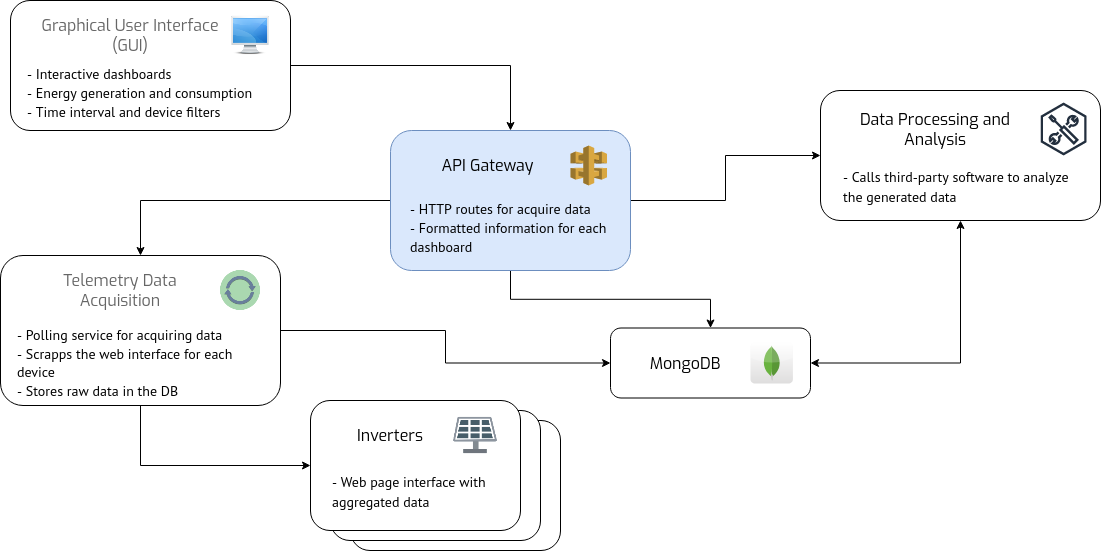

The diagram above was exported from draw.io. Its source (the exported page's mxGraphModel, read from the mxfile embedded in the PNG):
<mxGraphModel dx="1422" dy="766" grid="1" gridSize="10" guides="1" tooltips="1" connect="1" arrows="1" fold="1" page="1" pageScale="1" pageWidth="850" pageHeight="1100" math="0" shadow="0">
  <root>
    <mxCell id="0" />
    <mxCell id="1" parent="0" />
    <mxCell id="2" style="edgeStyle=orthogonalEdgeStyle;rounded=0;orthogonalLoop=1;jettySize=auto;html=1;exitX=1;exitY=0.5;exitDx=0;exitDy=0;entryX=0.5;entryY=0;entryDx=0;entryDy=0;fontSize=16;" edge="1" source="3" target="26" parent="1">
      <mxGeometry relative="1" as="geometry" />
    </mxCell>
    <mxCell id="3" value="" style="rounded=1;whiteSpace=wrap;html=1;" vertex="1" parent="1">
      <mxGeometry x="90" y="30" width="280" height="130" as="geometry" />
    </mxCell>
    <mxCell id="4" value="" style="shape=image;html=1;verticalAlign=top;verticalLabelPosition=bottom;labelBackgroundColor=#ffffff;imageAspect=0;aspect=fixed;image=https://cdn4.iconfinder.com/data/icons/Isloo_icons_by_IconFinder/128/screen_on.png" vertex="1" parent="1">
      <mxGeometry x="310" y="45" width="40" height="40" as="geometry" />
    </mxCell>
    <mxCell id="5" value="&lt;font color=&quot;#666666&quot;&gt;Graphical User Interface (GUI)&lt;/font&gt;" style="text;html=1;strokeColor=none;fillColor=none;align=center;verticalAlign=middle;whiteSpace=wrap;rounded=0;fontFamily=Exo;fontSource=https%3A%2F%2Ffonts.googleapis.com%2Fcss%3Ffamily%3DExo;fontSize=16;" vertex="1" parent="1">
      <mxGeometry x="110" y="50" width="200" height="30" as="geometry" />
    </mxCell>
    <mxCell id="6" value="&lt;div style=&quot;font-size: 14px&quot;&gt;&lt;font data-font-src=&quot;https://fonts.googleapis.com/css?family=PT+Sans&quot; style=&quot;font-size: 14px&quot; face=&quot;PT Sans&quot;&gt;- Interactive dashboards&lt;/font&gt;&lt;/div&gt;&lt;div style=&quot;font-size: 14px&quot;&gt;&lt;font data-font-src=&quot;https://fonts.googleapis.com/css?family=PT+Sans&quot; style=&quot;font-size: 14px&quot; face=&quot;PT Sans&quot;&gt;- Energy generation and consumption&lt;/font&gt;&lt;/div&gt;&lt;div style=&quot;font-size: 14px&quot;&gt;&lt;font data-font-src=&quot;https://fonts.googleapis.com/css?family=PT+Sans&quot; style=&quot;font-size: 14px&quot; face=&quot;PT Sans&quot;&gt;&lt;font style=&quot;font-size: 14px&quot;&gt;- Time interval and device filters&lt;/font&gt;&lt;br&gt;&lt;/font&gt;&lt;/div&gt;" style="text;html=1;strokeColor=none;fillColor=none;align=left;verticalAlign=middle;whiteSpace=wrap;rounded=0;fontSize=16;" vertex="1" parent="1">
      <mxGeometry x="105" y="95" width="245" height="55" as="geometry" />
    </mxCell>
    <mxCell id="7" value="" style="group" vertex="1" connectable="0" parent="1">
      <mxGeometry x="390" y="430" width="250" height="150" as="geometry" />
    </mxCell>
    <mxCell id="8" value="" style="rounded=1;whiteSpace=wrap;html=1;" vertex="1" parent="7">
      <mxGeometry x="40" y="20" width="210" height="130" as="geometry" />
    </mxCell>
    <mxCell id="9" value="" style="rounded=1;whiteSpace=wrap;html=1;" vertex="1" parent="7">
      <mxGeometry x="20" y="10" width="210" height="130" as="geometry" />
    </mxCell>
    <mxCell id="10" value="" style="rounded=1;whiteSpace=wrap;html=1;" vertex="1" parent="7">
      <mxGeometry width="210" height="130" as="geometry" />
    </mxCell>
    <mxCell id="11" value="Inverters" style="text;html=1;strokeColor=none;fillColor=none;align=center;verticalAlign=middle;whiteSpace=wrap;rounded=0;fontFamily=Exo;fontSource=https%3A%2F%2Ffonts.googleapis.com%2Fcss%3Ffamily%3DExo;fontSize=16;" vertex="1" parent="7">
      <mxGeometry x="10" y="20" width="140" height="30" as="geometry" />
    </mxCell>
    <mxCell id="12" value="&lt;font data-font-src=&quot;https://fonts.googleapis.com/css?family=PT+Sans&quot; style=&quot;font-size: 14px&quot; face=&quot;PT Sans&quot;&gt;- Web page interface with aggregated data&lt;/font&gt;" style="text;html=1;strokeColor=none;fillColor=none;align=left;verticalAlign=middle;whiteSpace=wrap;rounded=0;fontSize=16;" vertex="1" parent="7">
      <mxGeometry x="20" y="65" width="170" height="55" as="geometry" />
    </mxCell>
    <mxCell id="13" value="" style="shape=image;html=1;verticalAlign=top;verticalLabelPosition=bottom;labelBackgroundColor=#ffffff;imageAspect=0;aspect=fixed;image=https://cdn3.iconfinder.com/data/icons/eco-flat-2/512/Energy_panel_solar-128.png;fontSize=16;align=left;" vertex="1" parent="7">
      <mxGeometry x="140" y="10" width="50" height="50" as="geometry" />
    </mxCell>
    <mxCell id="14" style="edgeStyle=orthogonalEdgeStyle;rounded=0;orthogonalLoop=1;jettySize=auto;html=1;exitX=1;exitY=0.5;exitDx=0;exitDy=0;entryX=0;entryY=0.5;entryDx=0;entryDy=0;fontSize=16;" edge="1" source="16" target="20" parent="1">
      <mxGeometry relative="1" as="geometry" />
    </mxCell>
    <mxCell id="15" style="edgeStyle=orthogonalEdgeStyle;rounded=0;orthogonalLoop=1;jettySize=auto;html=1;exitX=0.5;exitY=1;exitDx=0;exitDy=0;entryX=0;entryY=0.5;entryDx=0;entryDy=0;fontSize=16;" edge="1" source="16" target="10" parent="1">
      <mxGeometry relative="1" as="geometry" />
    </mxCell>
    <mxCell id="16" value="" style="rounded=1;whiteSpace=wrap;html=1;" vertex="1" parent="1">
      <mxGeometry x="80" y="285" width="280" height="150" as="geometry" />
    </mxCell>
    <mxCell id="17" value="&lt;font color=&quot;#666666&quot;&gt;Telemetry Data Acquisition&lt;br&gt;&lt;/font&gt;" style="text;html=1;strokeColor=none;fillColor=none;align=center;verticalAlign=middle;whiteSpace=wrap;rounded=0;fontFamily=Exo;fontSource=https%3A%2F%2Ffonts.googleapis.com%2Fcss%3Ffamily%3DExo;fontSize=16;" vertex="1" parent="1">
      <mxGeometry x="100" y="305" width="200" height="30" as="geometry" />
    </mxCell>
    <mxCell id="18" value="&lt;div style=&quot;font-size: 14px&quot;&gt;&lt;font data-font-src=&quot;https://fonts.googleapis.com/css?family=PT+Sans&quot; style=&quot;font-size: 14px&quot; face=&quot;PT Sans&quot;&gt;- Polling service for acquiring data&lt;/font&gt;&lt;/div&gt;&lt;div style=&quot;font-size: 14px&quot;&gt;&lt;font data-font-src=&quot;https://fonts.googleapis.com/css?family=PT+Sans&quot; style=&quot;font-size: 14px&quot; face=&quot;PT Sans&quot;&gt;- Scrapps the web interface for each device&lt;br&gt;&lt;/font&gt;&lt;/div&gt;&lt;div style=&quot;font-size: 14px&quot;&gt;&lt;font data-font-src=&quot;https://fonts.googleapis.com/css?family=PT+Sans&quot; style=&quot;font-size: 14px&quot; face=&quot;PT Sans&quot;&gt;- Stores raw data in the DB&lt;br&gt;&lt;/font&gt;&lt;/div&gt;" style="text;html=1;strokeColor=none;fillColor=none;align=left;verticalAlign=middle;whiteSpace=wrap;rounded=0;fontSize=16;" vertex="1" parent="1">
      <mxGeometry x="95" y="365" width="245" height="55" as="geometry" />
    </mxCell>
    <mxCell id="19" value="" style="shape=image;html=1;verticalAlign=top;verticalLabelPosition=bottom;labelBackgroundColor=#ffffff;imageAspect=0;aspect=fixed;image=https://cdn2.iconfinder.com/data/icons/pictograms-vol-1/400/radial_arrows-128.png;fontSize=16;align=left;" vertex="1" parent="1">
      <mxGeometry x="300" y="300" width="40" height="40" as="geometry" />
    </mxCell>
    <mxCell id="20" value="" style="rounded=1;whiteSpace=wrap;html=1;" vertex="1" parent="1">
      <mxGeometry x="690" y="357.5" width="200" height="70" as="geometry" />
    </mxCell>
    <mxCell id="21" value="MongoDB" style="text;html=1;strokeColor=none;fillColor=none;align=center;verticalAlign=middle;whiteSpace=wrap;rounded=0;fontFamily=Exo;fontSource=https%3A%2F%2Ffonts.googleapis.com%2Fcss%3Ffamily%3DExo;fontSize=16;" vertex="1" parent="1">
      <mxGeometry x="700" y="377.5" width="130" height="30" as="geometry" />
    </mxCell>
    <mxCell id="22" value="" style="dashed=0;outlineConnect=0;html=1;align=center;labelPosition=center;verticalLabelPosition=bottom;verticalAlign=top;shape=mxgraph.webicons.mongodb;gradientColor=#DFDEDE;fontSize=16;" vertex="1" parent="1">
      <mxGeometry x="830" y="371.90000000000003" width="42.4" height="41.2" as="geometry" />
    </mxCell>
    <mxCell id="23" style="edgeStyle=orthogonalEdgeStyle;rounded=0;orthogonalLoop=1;jettySize=auto;html=1;exitX=0.5;exitY=1;exitDx=0;exitDy=0;entryX=0.5;entryY=0;entryDx=0;entryDy=0;fontSize=16;" edge="1" source="26" target="20" parent="1">
      <mxGeometry relative="1" as="geometry" />
    </mxCell>
    <mxCell id="24" style="edgeStyle=orthogonalEdgeStyle;rounded=0;orthogonalLoop=1;jettySize=auto;html=1;exitX=0;exitY=0.5;exitDx=0;exitDy=0;entryX=0.5;entryY=0;entryDx=0;entryDy=0;fontSize=16;" edge="1" source="26" target="16" parent="1">
      <mxGeometry relative="1" as="geometry" />
    </mxCell>
    <mxCell id="25" style="edgeStyle=orthogonalEdgeStyle;rounded=0;orthogonalLoop=1;jettySize=auto;html=1;exitX=1;exitY=0.5;exitDx=0;exitDy=0;entryX=0;entryY=0.5;entryDx=0;entryDy=0;fontSize=16;" edge="1" source="26" target="31" parent="1">
      <mxGeometry relative="1" as="geometry" />
    </mxCell>
    <mxCell id="26" value="" style="rounded=1;whiteSpace=wrap;html=1;fillColor=#dae8fc;strokeColor=#6c8ebf;" vertex="1" parent="1">
      <mxGeometry x="470" y="160" width="240" height="140" as="geometry" />
    </mxCell>
    <mxCell id="27" value="API Gateway" style="text;html=1;strokeColor=none;fillColor=none;align=center;verticalAlign=middle;whiteSpace=wrap;rounded=0;fontFamily=Exo;fontSource=https%3A%2F%2Ffonts.googleapis.com%2Fcss%3Ffamily%3DExo;fontSize=16;" vertex="1" parent="1">
      <mxGeometry x="510" y="180" width="115" height="30" as="geometry" />
    </mxCell>
    <mxCell id="28" value="&lt;div style=&quot;font-size: 14px&quot;&gt;&lt;font data-font-src=&quot;https://fonts.googleapis.com/css?family=PT+Sans&quot; style=&quot;font-size: 14px&quot; face=&quot;PT Sans&quot;&gt;- HTTP routes for acquire data&lt;/font&gt;&lt;/div&gt;&lt;div style=&quot;font-size: 14px&quot;&gt;&lt;font data-font-src=&quot;https://fonts.googleapis.com/css?family=PT+Sans&quot; style=&quot;font-size: 14px&quot; face=&quot;PT Sans&quot;&gt;- Formatted information for each dashboard&lt;br&gt;&lt;/font&gt;&lt;/div&gt;" style="text;html=1;strokeColor=none;fillColor=none;align=left;verticalAlign=middle;whiteSpace=wrap;rounded=0;fontSize=16;" vertex="1" parent="1">
      <mxGeometry x="487.5" y="230" width="205" height="55" as="geometry" />
    </mxCell>
    <mxCell id="29" value="" style="outlineConnect=0;dashed=0;verticalLabelPosition=bottom;verticalAlign=top;align=center;html=1;shape=mxgraph.aws3.api_gateway;fillColor=#D9A741;gradientColor=none;fontSize=16;" vertex="1" parent="1">
      <mxGeometry x="650" y="175" width="36.5" height="40" as="geometry" />
    </mxCell>
    <mxCell id="30" style="edgeStyle=orthogonalEdgeStyle;rounded=0;orthogonalLoop=1;jettySize=auto;html=1;exitX=0.5;exitY=1;exitDx=0;exitDy=0;entryX=1;entryY=0.5;entryDx=0;entryDy=0;fontSize=16;startArrow=classic;startFill=1;" edge="1" source="31" target="20" parent="1">
      <mxGeometry relative="1" as="geometry" />
    </mxCell>
    <mxCell id="31" value="" style="rounded=1;whiteSpace=wrap;html=1;" vertex="1" parent="1">
      <mxGeometry x="900" y="120" width="280" height="130" as="geometry" />
    </mxCell>
    <mxCell id="32" value="Data Processing and Analysis" style="text;html=1;strokeColor=none;fillColor=none;align=center;verticalAlign=middle;whiteSpace=wrap;rounded=0;fontFamily=Exo;fontSource=https%3A%2F%2Ffonts.googleapis.com%2Fcss%3Ffamily%3DExo;fontSize=16;" vertex="1" parent="1">
      <mxGeometry x="915" y="143.5" width="200" height="30" as="geometry" />
    </mxCell>
    <mxCell id="33" value="&lt;font data-font-src=&quot;https://fonts.googleapis.com/css?family=PT+Sans&quot; style=&quot;font-size: 14px&quot; face=&quot;PT Sans&quot;&gt;- Calls third-party software to analyze the generated data&lt;/font&gt;" style="text;html=1;strokeColor=none;fillColor=none;align=left;verticalAlign=middle;whiteSpace=wrap;rounded=0;fontSize=16;" vertex="1" parent="1">
      <mxGeometry x="921.21" y="190" width="245" height="55" as="geometry" />
    </mxCell>
    <mxCell id="34" value="" style="outlineConnect=0;fontColor=#232F3E;gradientColor=none;fillColor=#232F3E;strokeColor=none;dashed=0;verticalLabelPosition=bottom;verticalAlign=top;align=center;html=1;fontSize=12;fontStyle=0;aspect=fixed;pointerEvents=1;shape=mxgraph.aws4.external_toolkit;" vertex="1" parent="1">
      <mxGeometry x="1120" y="132" width="46.21" height="53" as="geometry" />
    </mxCell>
  </root>
</mxGraphModel>